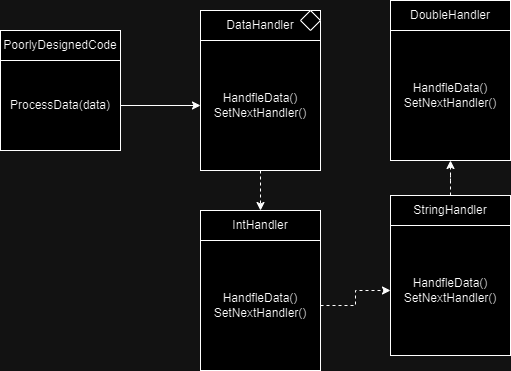

The diagram above was exported from draw.io. Its source (the exported page's mxGraphModel, read from the mxfile embedded in the PNG):
<mxGraphModel dx="1009" dy="550" grid="1" gridSize="10" guides="1" tooltips="1" connect="1" arrows="1" fold="1" page="1" pageScale="1" pageWidth="827" pageHeight="1169" math="0" shadow="0">
  <root>
    <mxCell id="0" />
    <mxCell id="1" parent="0" />
    <mxCell id="uZ5z3Mbm337obyuy6X8Q-1" value="PoorlyDesignedCode" style="rounded=0;whiteSpace=wrap;html=1;" vertex="1" parent="1">
      <mxGeometry x="130" y="140" width="120" height="30" as="geometry" />
    </mxCell>
    <mxCell id="uZ5z3Mbm337obyuy6X8Q-12" style="edgeStyle=orthogonalEdgeStyle;rounded=0;orthogonalLoop=1;jettySize=auto;html=1;entryX=0;entryY=0.5;entryDx=0;entryDy=0;" edge="1" parent="1" source="uZ5z3Mbm337obyuy6X8Q-5" target="uZ5z3Mbm337obyuy6X8Q-11">
      <mxGeometry relative="1" as="geometry" />
    </mxCell>
    <mxCell id="uZ5z3Mbm337obyuy6X8Q-5" value="ProcessData(data)" style="rounded=0;whiteSpace=wrap;html=1;" vertex="1" parent="1">
      <mxGeometry x="130" y="170" width="120" height="90" as="geometry" />
    </mxCell>
    <mxCell id="uZ5z3Mbm337obyuy6X8Q-10" value="DataHandler" style="rounded=0;whiteSpace=wrap;html=1;" vertex="1" parent="1">
      <mxGeometry x="330" y="120" width="120" height="30" as="geometry" />
    </mxCell>
    <mxCell id="uZ5z3Mbm337obyuy6X8Q-26" style="edgeStyle=orthogonalEdgeStyle;rounded=0;orthogonalLoop=1;jettySize=auto;html=1;entryX=0.5;entryY=0;entryDx=0;entryDy=0;dashed=1;" edge="1" parent="1" source="uZ5z3Mbm337obyuy6X8Q-11" target="uZ5z3Mbm337obyuy6X8Q-19">
      <mxGeometry relative="1" as="geometry" />
    </mxCell>
    <mxCell id="uZ5z3Mbm337obyuy6X8Q-11" value="HandfleData()&lt;br&gt;SetNextHandler()" style="rounded=0;whiteSpace=wrap;html=1;" vertex="1" parent="1">
      <mxGeometry x="330" y="150" width="120" height="130" as="geometry" />
    </mxCell>
    <mxCell id="uZ5z3Mbm337obyuy6X8Q-19" value="IntHandler" style="rounded=0;whiteSpace=wrap;html=1;" vertex="1" parent="1">
      <mxGeometry x="330" y="320" width="120" height="30" as="geometry" />
    </mxCell>
    <mxCell id="uZ5z3Mbm337obyuy6X8Q-27" style="edgeStyle=orthogonalEdgeStyle;rounded=0;orthogonalLoop=1;jettySize=auto;html=1;entryX=0;entryY=0.5;entryDx=0;entryDy=0;dashed=1;" edge="1" parent="1" source="uZ5z3Mbm337obyuy6X8Q-20" target="uZ5z3Mbm337obyuy6X8Q-22">
      <mxGeometry relative="1" as="geometry" />
    </mxCell>
    <mxCell id="uZ5z3Mbm337obyuy6X8Q-20" value="HandfleData()&lt;br&gt;SetNextHandler()" style="rounded=0;whiteSpace=wrap;html=1;" vertex="1" parent="1">
      <mxGeometry x="330" y="350" width="120" height="130" as="geometry" />
    </mxCell>
    <mxCell id="uZ5z3Mbm337obyuy6X8Q-28" style="edgeStyle=orthogonalEdgeStyle;rounded=0;orthogonalLoop=1;jettySize=auto;html=1;dashed=1;" edge="1" parent="1" source="uZ5z3Mbm337obyuy6X8Q-21" target="uZ5z3Mbm337obyuy6X8Q-24">
      <mxGeometry relative="1" as="geometry" />
    </mxCell>
    <mxCell id="uZ5z3Mbm337obyuy6X8Q-21" value="StringHandler" style="rounded=0;whiteSpace=wrap;html=1;" vertex="1" parent="1">
      <mxGeometry x="520" y="305" width="120" height="30" as="geometry" />
    </mxCell>
    <mxCell id="uZ5z3Mbm337obyuy6X8Q-22" value="HandfleData()&lt;br&gt;SetNextHandler()" style="rounded=0;whiteSpace=wrap;html=1;" vertex="1" parent="1">
      <mxGeometry x="520" y="335" width="120" height="130" as="geometry" />
    </mxCell>
    <mxCell id="uZ5z3Mbm337obyuy6X8Q-23" value="DoubleHandler" style="rounded=0;whiteSpace=wrap;html=1;" vertex="1" parent="1">
      <mxGeometry x="520" y="110" width="120" height="30" as="geometry" />
    </mxCell>
    <mxCell id="uZ5z3Mbm337obyuy6X8Q-24" value="HandfleData()&lt;br&gt;SetNextHandler()" style="rounded=0;whiteSpace=wrap;html=1;" vertex="1" parent="1">
      <mxGeometry x="520" y="140" width="120" height="130" as="geometry" />
    </mxCell>
    <mxCell id="uZ5z3Mbm337obyuy6X8Q-29" value="" style="rhombus;whiteSpace=wrap;html=1;" vertex="1" parent="1">
      <mxGeometry x="430" y="120" width="20" height="20" as="geometry" />
    </mxCell>
  </root>
</mxGraphModel>